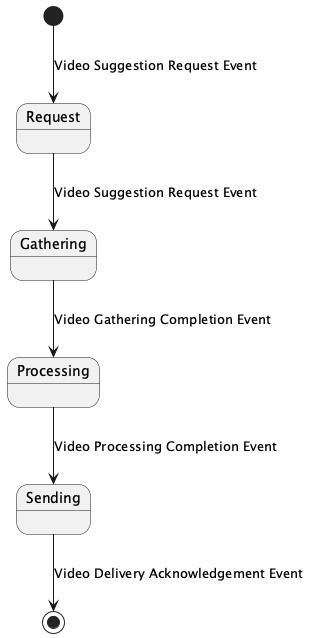

The diagram above was rendered by PlantUML. Its source (embedded in the PNG):
@startuml
state Request
state Gathering
state Processing
state Sending
[*] --> Request: Video Suggestion Request Event
Request --> Gathering: Video Suggestion Request Event
Gathering --> Processing: Video Gathering Completion Event
Processing --> Sending: Video Processing Completion Event
Sending --> [*]: Video Delivery Acknowledgement Event
@enduml